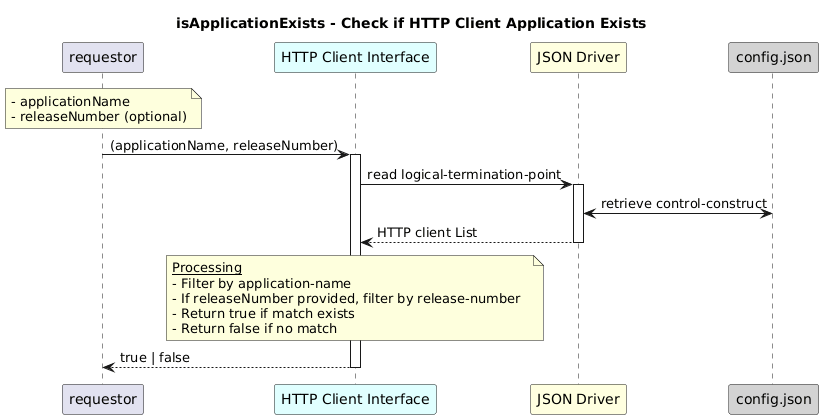

The diagram above was rendered by PlantUML. Its source (embedded in the PNG):
@startuml
skinparam responseMessageBelowArrow true

title
isApplicationExists - Check if HTTP Client Application Exists
end title

participant "requestor" as requestor
participant "HTTP Client Interface" as hci #LightCyan
participant "JSON Driver" as jd #LightYellow
participant "config.json" as cfg #LightGrey

note over requestor
  - applicationName
  - releaseNumber (optional)
end note

requestor -> hci: (applicationName, releaseNumber)
activate hci

hci -> jd: read logical-termination-point
activate jd

jd <-> cfg: retrieve control-construct

jd --> hci: HTTP client List
deactivate jd

note over hci
  <u>Processing</u>
  - Filter by application-name  
  - If releaseNumber provided, filter by release-number  
  - Return true if match exists  
  - Return false if no match
end note

hci --> requestor: true | false
deactivate hci
@enduml